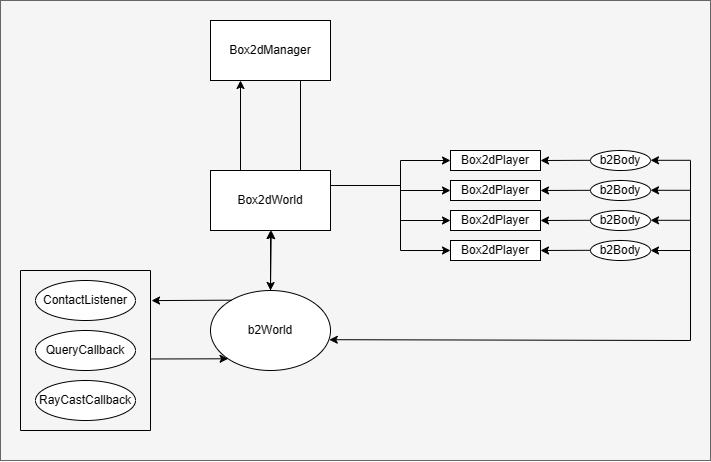

The diagram above was exported from draw.io. Its source (the exported page's mxGraphModel, read from the mxfile embedded in the PNG):
<mxGraphModel dx="1351" dy="827" grid="1" gridSize="10" guides="1" tooltips="1" connect="1" arrows="1" fold="1" page="1" pageScale="1" pageWidth="827" pageHeight="1169" math="0" shadow="0">
  <root>
    <mxCell id="0" />
    <mxCell id="1" parent="0" />
    <mxCell id="isWMz0Z0Xa5w5Oxc7lfy-44" value="" style="rounded=0;whiteSpace=wrap;html=1;fillColor=#f5f5f5;strokeColor=#666666;fontColor=#333333;" vertex="1" parent="1">
      <mxGeometry x="110" y="60" width="710" height="460" as="geometry" />
    </mxCell>
    <mxCell id="isWMz0Z0Xa5w5Oxc7lfy-1" value="Box2dManager" style="rounded=0;whiteSpace=wrap;html=1;" vertex="1" parent="1">
      <mxGeometry x="320" y="80" width="120" height="60" as="geometry" />
    </mxCell>
    <mxCell id="isWMz0Z0Xa5w5Oxc7lfy-2" value="" style="edgeStyle=none;orthogonalLoop=1;jettySize=auto;html=1;rounded=0;exitX=0.75;exitY=1;exitDx=0;exitDy=0;" edge="1" parent="1" source="isWMz0Z0Xa5w5Oxc7lfy-1">
      <mxGeometry width="80" relative="1" as="geometry">
        <mxPoint x="410" y="160" as="sourcePoint" />
        <mxPoint x="410" y="240" as="targetPoint" />
        <Array as="points" />
      </mxGeometry>
    </mxCell>
    <mxCell id="isWMz0Z0Xa5w5Oxc7lfy-3" value="" style="edgeStyle=none;orthogonalLoop=1;jettySize=auto;html=1;rounded=0;entryX=0.25;entryY=1;entryDx=0;entryDy=0;" edge="1" parent="1" target="isWMz0Z0Xa5w5Oxc7lfy-1">
      <mxGeometry width="80" relative="1" as="geometry">
        <mxPoint x="350" y="240" as="sourcePoint" />
        <mxPoint x="420" y="230" as="targetPoint" />
        <Array as="points" />
      </mxGeometry>
    </mxCell>
    <mxCell id="isWMz0Z0Xa5w5Oxc7lfy-4" value="Box2dWorld" style="rounded=0;whiteSpace=wrap;html=1;" vertex="1" parent="1">
      <mxGeometry x="320" y="230" width="120" height="60" as="geometry" />
    </mxCell>
    <mxCell id="isWMz0Z0Xa5w5Oxc7lfy-5" value="" style="endArrow=none;html=1;rounded=0;entryX=1;entryY=0.25;entryDx=0;entryDy=0;" edge="1" parent="1" target="isWMz0Z0Xa5w5Oxc7lfy-4">
      <mxGeometry width="50" height="50" relative="1" as="geometry">
        <mxPoint x="510" y="245" as="sourcePoint" />
        <mxPoint x="440" y="280" as="targetPoint" />
      </mxGeometry>
    </mxCell>
    <mxCell id="isWMz0Z0Xa5w5Oxc7lfy-6" value="" style="endArrow=none;html=1;rounded=0;" edge="1" parent="1">
      <mxGeometry width="50" height="50" relative="1" as="geometry">
        <mxPoint x="510" y="310" as="sourcePoint" />
        <mxPoint x="510" y="220" as="targetPoint" />
      </mxGeometry>
    </mxCell>
    <mxCell id="isWMz0Z0Xa5w5Oxc7lfy-8" value="" style="edgeStyle=none;orthogonalLoop=1;jettySize=auto;html=1;rounded=0;" edge="1" parent="1">
      <mxGeometry width="80" relative="1" as="geometry">
        <mxPoint x="510" y="220" as="sourcePoint" />
        <mxPoint x="560" y="220" as="targetPoint" />
        <Array as="points" />
      </mxGeometry>
    </mxCell>
    <mxCell id="isWMz0Z0Xa5w5Oxc7lfy-9" value="" style="edgeStyle=none;orthogonalLoop=1;jettySize=auto;html=1;rounded=0;" edge="1" parent="1">
      <mxGeometry width="80" relative="1" as="geometry">
        <mxPoint x="510" y="250" as="sourcePoint" />
        <mxPoint x="560" y="250" as="targetPoint" />
        <Array as="points" />
      </mxGeometry>
    </mxCell>
    <mxCell id="isWMz0Z0Xa5w5Oxc7lfy-10" value="" style="edgeStyle=none;orthogonalLoop=1;jettySize=auto;html=1;rounded=0;" edge="1" parent="1">
      <mxGeometry width="80" relative="1" as="geometry">
        <mxPoint x="510" y="280" as="sourcePoint" />
        <mxPoint x="560" y="280" as="targetPoint" />
        <Array as="points" />
      </mxGeometry>
    </mxCell>
    <mxCell id="isWMz0Z0Xa5w5Oxc7lfy-11" value="" style="edgeStyle=none;orthogonalLoop=1;jettySize=auto;html=1;rounded=0;" edge="1" parent="1">
      <mxGeometry width="80" relative="1" as="geometry">
        <mxPoint x="510" y="310" as="sourcePoint" />
        <mxPoint x="560" y="310" as="targetPoint" />
        <Array as="points" />
      </mxGeometry>
    </mxCell>
    <mxCell id="isWMz0Z0Xa5w5Oxc7lfy-12" value="Box2dPlayer" style="rounded=0;whiteSpace=wrap;html=1;" vertex="1" parent="1">
      <mxGeometry x="560" y="210" width="90" height="20" as="geometry" />
    </mxCell>
    <mxCell id="isWMz0Z0Xa5w5Oxc7lfy-13" value="Box2dPlayer" style="rounded=0;whiteSpace=wrap;html=1;" vertex="1" parent="1">
      <mxGeometry x="560" y="240" width="90" height="20" as="geometry" />
    </mxCell>
    <mxCell id="isWMz0Z0Xa5w5Oxc7lfy-14" value="Box2dPlayer" style="rounded=0;whiteSpace=wrap;html=1;" vertex="1" parent="1">
      <mxGeometry x="560" y="270" width="90" height="20" as="geometry" />
    </mxCell>
    <mxCell id="isWMz0Z0Xa5w5Oxc7lfy-15" value="Box2dPlayer" style="rounded=0;whiteSpace=wrap;html=1;" vertex="1" parent="1">
      <mxGeometry x="560" y="300" width="90" height="20" as="geometry" />
    </mxCell>
    <mxCell id="isWMz0Z0Xa5w5Oxc7lfy-16" value="" style="endArrow=classic;startArrow=classic;html=1;rounded=0;entryX=0.513;entryY=1.048;entryDx=0;entryDy=0;entryPerimeter=0;exitX=0.5;exitY=0;exitDx=0;exitDy=0;" edge="1" parent="1" source="isWMz0Z0Xa5w5Oxc7lfy-17">
      <mxGeometry width="50" height="50" relative="1" as="geometry">
        <mxPoint x="379.22" y="347.12" as="sourcePoint" />
        <mxPoint x="380.7800000000001" y="290" as="targetPoint" />
      </mxGeometry>
    </mxCell>
    <mxCell id="isWMz0Z0Xa5w5Oxc7lfy-19" value="" style="edgeStyle=orthogonalEdgeStyle;rounded=0;orthogonalLoop=1;jettySize=auto;html=1;" edge="1" parent="1" source="isWMz0Z0Xa5w5Oxc7lfy-17" target="isWMz0Z0Xa5w5Oxc7lfy-4">
      <mxGeometry relative="1" as="geometry" />
    </mxCell>
    <mxCell id="isWMz0Z0Xa5w5Oxc7lfy-17" value="b2World" style="ellipse;whiteSpace=wrap;html=1;" vertex="1" parent="1">
      <mxGeometry x="320" y="350" width="120" height="80" as="geometry" />
    </mxCell>
    <mxCell id="isWMz0Z0Xa5w5Oxc7lfy-20" value="b2Body" style="ellipse;whiteSpace=wrap;html=1;" vertex="1" parent="1">
      <mxGeometry x="700" y="210" width="60" height="20" as="geometry" />
    </mxCell>
    <mxCell id="isWMz0Z0Xa5w5Oxc7lfy-21" value="b2Body" style="ellipse;whiteSpace=wrap;html=1;" vertex="1" parent="1">
      <mxGeometry x="700" y="240" width="60" height="20" as="geometry" />
    </mxCell>
    <mxCell id="isWMz0Z0Xa5w5Oxc7lfy-22" value="b2Body" style="ellipse;whiteSpace=wrap;html=1;" vertex="1" parent="1">
      <mxGeometry x="700" y="270" width="60" height="20" as="geometry" />
    </mxCell>
    <mxCell id="isWMz0Z0Xa5w5Oxc7lfy-23" value="b2Body" style="ellipse;whiteSpace=wrap;html=1;" vertex="1" parent="1">
      <mxGeometry x="700" y="300" width="60" height="20" as="geometry" />
    </mxCell>
    <mxCell id="isWMz0Z0Xa5w5Oxc7lfy-26" value="" style="endArrow=none;startArrow=classic;html=1;rounded=0;exitX=0.99;exitY=0.615;exitDx=0;exitDy=0;exitPerimeter=0;endFill=0;" edge="1" parent="1" source="isWMz0Z0Xa5w5Oxc7lfy-17">
      <mxGeometry width="50" height="50" relative="1" as="geometry">
        <mxPoint x="450" y="410" as="sourcePoint" />
        <mxPoint x="800" y="220" as="targetPoint" />
        <Array as="points">
          <mxPoint x="800" y="400" />
        </Array>
      </mxGeometry>
    </mxCell>
    <mxCell id="isWMz0Z0Xa5w5Oxc7lfy-27" value="" style="edgeStyle=none;orthogonalLoop=1;jettySize=auto;html=1;rounded=0;entryX=1;entryY=0.5;entryDx=0;entryDy=0;" edge="1" parent="1" target="isWMz0Z0Xa5w5Oxc7lfy-23">
      <mxGeometry width="80" relative="1" as="geometry">
        <mxPoint x="800" y="310" as="sourcePoint" />
        <mxPoint x="830" y="300" as="targetPoint" />
        <Array as="points" />
      </mxGeometry>
    </mxCell>
    <mxCell id="isWMz0Z0Xa5w5Oxc7lfy-28" value="" style="edgeStyle=none;orthogonalLoop=1;jettySize=auto;html=1;rounded=0;entryX=1;entryY=0.5;entryDx=0;entryDy=0;" edge="1" parent="1">
      <mxGeometry width="80" relative="1" as="geometry">
        <mxPoint x="800" y="279.8" as="sourcePoint" />
        <mxPoint x="760" y="279.8" as="targetPoint" />
        <Array as="points" />
      </mxGeometry>
    </mxCell>
    <mxCell id="isWMz0Z0Xa5w5Oxc7lfy-29" value="" style="edgeStyle=none;orthogonalLoop=1;jettySize=auto;html=1;rounded=0;entryX=1;entryY=0.5;entryDx=0;entryDy=0;" edge="1" parent="1">
      <mxGeometry width="80" relative="1" as="geometry">
        <mxPoint x="800" y="249.8" as="sourcePoint" />
        <mxPoint x="760" y="249.8" as="targetPoint" />
        <Array as="points" />
      </mxGeometry>
    </mxCell>
    <mxCell id="isWMz0Z0Xa5w5Oxc7lfy-30" value="" style="edgeStyle=none;orthogonalLoop=1;jettySize=auto;html=1;rounded=0;entryX=1;entryY=0.5;entryDx=0;entryDy=0;" edge="1" parent="1">
      <mxGeometry width="80" relative="1" as="geometry">
        <mxPoint x="800" y="219.8" as="sourcePoint" />
        <mxPoint x="760" y="219.8" as="targetPoint" />
        <Array as="points" />
      </mxGeometry>
    </mxCell>
    <mxCell id="isWMz0Z0Xa5w5Oxc7lfy-31" value="" style="edgeStyle=none;orthogonalLoop=1;jettySize=auto;html=1;rounded=0;entryX=1;entryY=0.5;entryDx=0;entryDy=0;" edge="1" parent="1" target="isWMz0Z0Xa5w5Oxc7lfy-15">
      <mxGeometry width="80" relative="1" as="geometry">
        <mxPoint x="700" y="309.8" as="sourcePoint" />
        <mxPoint x="660" y="309.8" as="targetPoint" />
        <Array as="points" />
      </mxGeometry>
    </mxCell>
    <mxCell id="isWMz0Z0Xa5w5Oxc7lfy-32" value="" style="edgeStyle=none;orthogonalLoop=1;jettySize=auto;html=1;rounded=0;entryX=1;entryY=0.5;entryDx=0;entryDy=0;" edge="1" parent="1">
      <mxGeometry width="80" relative="1" as="geometry">
        <mxPoint x="700" y="279.8" as="sourcePoint" />
        <mxPoint x="650" y="280" as="targetPoint" />
        <Array as="points" />
      </mxGeometry>
    </mxCell>
    <mxCell id="isWMz0Z0Xa5w5Oxc7lfy-33" value="" style="edgeStyle=none;orthogonalLoop=1;jettySize=auto;html=1;rounded=0;entryX=1;entryY=0.5;entryDx=0;entryDy=0;" edge="1" parent="1">
      <mxGeometry width="80" relative="1" as="geometry">
        <mxPoint x="700" y="249.8" as="sourcePoint" />
        <mxPoint x="650" y="250" as="targetPoint" />
        <Array as="points" />
      </mxGeometry>
    </mxCell>
    <mxCell id="isWMz0Z0Xa5w5Oxc7lfy-34" value="" style="edgeStyle=none;orthogonalLoop=1;jettySize=auto;html=1;rounded=0;entryX=1;entryY=0.5;entryDx=0;entryDy=0;" edge="1" parent="1">
      <mxGeometry width="80" relative="1" as="geometry">
        <mxPoint x="700" y="219.8" as="sourcePoint" />
        <mxPoint x="650" y="220" as="targetPoint" />
        <Array as="points" />
      </mxGeometry>
    </mxCell>
    <mxCell id="isWMz0Z0Xa5w5Oxc7lfy-37" value="" style="swimlane;startSize=0;" vertex="1" parent="1">
      <mxGeometry x="130" y="330" width="130" height="160" as="geometry" />
    </mxCell>
    <mxCell id="isWMz0Z0Xa5w5Oxc7lfy-38" value="ContactListener" style="ellipse;whiteSpace=wrap;html=1;" vertex="1" parent="isWMz0Z0Xa5w5Oxc7lfy-37">
      <mxGeometry x="15" y="10" width="100" height="40" as="geometry" />
    </mxCell>
    <mxCell id="isWMz0Z0Xa5w5Oxc7lfy-39" value="QueryCallback" style="ellipse;whiteSpace=wrap;html=1;" vertex="1" parent="isWMz0Z0Xa5w5Oxc7lfy-37">
      <mxGeometry x="15" y="60" width="100" height="40" as="geometry" />
    </mxCell>
    <mxCell id="isWMz0Z0Xa5w5Oxc7lfy-40" value="RayCastCallback" style="ellipse;whiteSpace=wrap;html=1;" vertex="1" parent="isWMz0Z0Xa5w5Oxc7lfy-37">
      <mxGeometry x="15" y="110" width="100" height="40" as="geometry" />
    </mxCell>
    <mxCell id="isWMz0Z0Xa5w5Oxc7lfy-41" value="" style="endArrow=classic;html=1;rounded=0;exitX=0.177;exitY=0.121;exitDx=0;exitDy=0;entryX=1.008;entryY=0.188;entryDx=0;entryDy=0;exitPerimeter=0;entryPerimeter=0;" edge="1" parent="1" source="isWMz0Z0Xa5w5Oxc7lfy-17" target="isWMz0Z0Xa5w5Oxc7lfy-37">
      <mxGeometry width="50" height="50" relative="1" as="geometry">
        <mxPoint x="280" y="390" as="sourcePoint" />
        <mxPoint x="330" y="340" as="targetPoint" />
      </mxGeometry>
    </mxCell>
    <mxCell id="isWMz0Z0Xa5w5Oxc7lfy-42" value="" style="endArrow=classic;html=1;rounded=0;exitX=1.002;exitY=0.553;exitDx=0;exitDy=0;entryX=0;entryY=1;entryDx=0;entryDy=0;exitPerimeter=0;" edge="1" parent="1" source="isWMz0Z0Xa5w5Oxc7lfy-37" target="isWMz0Z0Xa5w5Oxc7lfy-17">
      <mxGeometry width="50" height="50" relative="1" as="geometry">
        <mxPoint x="351" y="370" as="sourcePoint" />
        <mxPoint x="271" y="370" as="targetPoint" />
      </mxGeometry>
    </mxCell>
  </root>
</mxGraphModel>